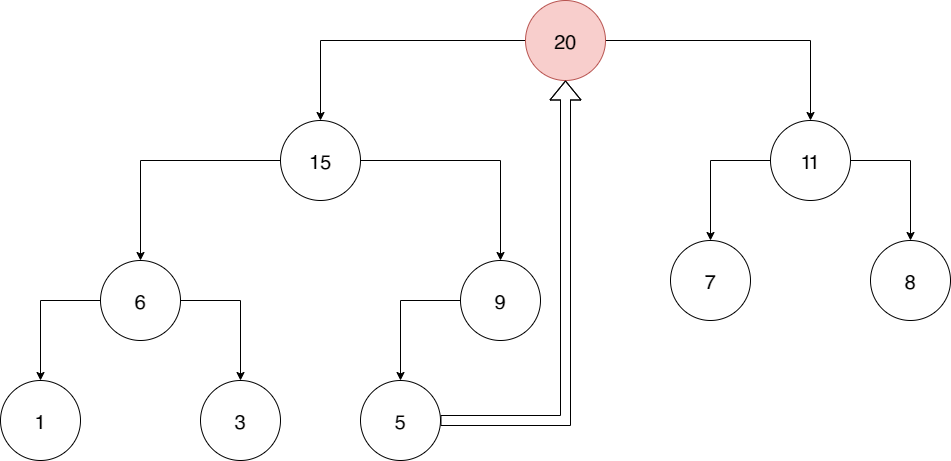

The diagram above was exported from draw.io. Its source (the exported page's mxGraphModel, read from the mxfile embedded in the PNG):
<mxGraphModel dx="1408" dy="851" grid="1" gridSize="10" guides="1" tooltips="1" connect="1" arrows="1" fold="1" page="1" pageScale="1" pageWidth="1169" pageHeight="827" math="0" shadow="0">
  <root>
    <mxCell id="UYgEk235bp0_8DVhOluu-0" />
    <mxCell id="UYgEk235bp0_8DVhOluu-1" parent="UYgEk235bp0_8DVhOluu-0" />
    <mxCell id="y3YDmeEUy8m46dP55PSW-0" style="edgeStyle=orthogonalEdgeStyle;rounded=0;orthogonalLoop=1;jettySize=auto;html=1;fontSize=20;" edge="1" parent="UYgEk235bp0_8DVhOluu-1" source="y3YDmeEUy8m46dP55PSW-2" target="y3YDmeEUy8m46dP55PSW-20">
      <mxGeometry relative="1" as="geometry">
        <mxPoint x="600" y="280" as="targetPoint" />
      </mxGeometry>
    </mxCell>
    <mxCell id="y3YDmeEUy8m46dP55PSW-1" style="edgeStyle=orthogonalEdgeStyle;rounded=0;orthogonalLoop=1;jettySize=auto;html=1;fontSize=20;" edge="1" parent="UYgEk235bp0_8DVhOluu-1" source="y3YDmeEUy8m46dP55PSW-2" target="y3YDmeEUy8m46dP55PSW-5">
      <mxGeometry relative="1" as="geometry" />
    </mxCell>
    <mxCell id="y3YDmeEUy8m46dP55PSW-2" value="20" style="ellipse;whiteSpace=wrap;html=1;aspect=fixed;fontSize=20;fillColor=#f8cecc;strokeColor=#b85450;" vertex="1" parent="UYgEk235bp0_8DVhOluu-1">
      <mxGeometry x="545" y="160" width="80" height="80" as="geometry" />
    </mxCell>
    <mxCell id="y3YDmeEUy8m46dP55PSW-3" style="edgeStyle=orthogonalEdgeStyle;rounded=0;orthogonalLoop=1;jettySize=auto;html=1;fontSize=20;" edge="1" parent="UYgEk235bp0_8DVhOluu-1" source="y3YDmeEUy8m46dP55PSW-5" target="y3YDmeEUy8m46dP55PSW-8">
      <mxGeometry relative="1" as="geometry" />
    </mxCell>
    <mxCell id="y3YDmeEUy8m46dP55PSW-4" style="edgeStyle=orthogonalEdgeStyle;rounded=0;orthogonalLoop=1;jettySize=auto;html=1;fontSize=20;" edge="1" parent="UYgEk235bp0_8DVhOluu-1" source="y3YDmeEUy8m46dP55PSW-5" target="y3YDmeEUy8m46dP55PSW-14">
      <mxGeometry relative="1" as="geometry" />
    </mxCell>
    <mxCell id="y3YDmeEUy8m46dP55PSW-5" value="15" style="ellipse;whiteSpace=wrap;html=1;aspect=fixed;fontSize=20;" vertex="1" parent="UYgEk235bp0_8DVhOluu-1">
      <mxGeometry x="300" y="280" width="80" height="80" as="geometry" />
    </mxCell>
    <mxCell id="y3YDmeEUy8m46dP55PSW-6" style="edgeStyle=orthogonalEdgeStyle;rounded=0;orthogonalLoop=1;jettySize=auto;html=1;fontSize=20;" edge="1" parent="UYgEk235bp0_8DVhOluu-1" source="y3YDmeEUy8m46dP55PSW-8" target="y3YDmeEUy8m46dP55PSW-9">
      <mxGeometry relative="1" as="geometry" />
    </mxCell>
    <mxCell id="y3YDmeEUy8m46dP55PSW-7" style="edgeStyle=orthogonalEdgeStyle;rounded=0;orthogonalLoop=1;jettySize=auto;html=1;fontSize=20;" edge="1" parent="UYgEk235bp0_8DVhOluu-1" source="y3YDmeEUy8m46dP55PSW-8" target="y3YDmeEUy8m46dP55PSW-10">
      <mxGeometry relative="1" as="geometry" />
    </mxCell>
    <mxCell id="y3YDmeEUy8m46dP55PSW-8" value="6" style="ellipse;whiteSpace=wrap;html=1;aspect=fixed;fontSize=20;" vertex="1" parent="UYgEk235bp0_8DVhOluu-1">
      <mxGeometry x="120" y="420" width="80" height="80" as="geometry" />
    </mxCell>
    <mxCell id="y3YDmeEUy8m46dP55PSW-9" value="3" style="ellipse;whiteSpace=wrap;html=1;aspect=fixed;fontSize=20;" vertex="1" parent="UYgEk235bp0_8DVhOluu-1">
      <mxGeometry x="220" y="540" width="80" height="80" as="geometry" />
    </mxCell>
    <mxCell id="y3YDmeEUy8m46dP55PSW-10" value="1" style="ellipse;whiteSpace=wrap;html=1;aspect=fixed;fontSize=20;" vertex="1" parent="UYgEk235bp0_8DVhOluu-1">
      <mxGeometry x="20" y="540" width="80" height="80" as="geometry" />
    </mxCell>
    <mxCell id="y3YDmeEUy8m46dP55PSW-12" style="edgeStyle=orthogonalEdgeStyle;rounded=0;orthogonalLoop=1;jettySize=auto;html=1;fontSize=20;" edge="1" parent="UYgEk235bp0_8DVhOluu-1" source="y3YDmeEUy8m46dP55PSW-14" target="y3YDmeEUy8m46dP55PSW-17">
      <mxGeometry relative="1" as="geometry" />
    </mxCell>
    <mxCell id="y3YDmeEUy8m46dP55PSW-14" value="9" style="ellipse;whiteSpace=wrap;html=1;aspect=fixed;fontSize=20;" vertex="1" parent="UYgEk235bp0_8DVhOluu-1">
      <mxGeometry x="480" y="420" width="80" height="80" as="geometry" />
    </mxCell>
    <mxCell id="y3YDmeEUy8m46dP55PSW-28" style="edgeStyle=orthogonalEdgeStyle;rounded=0;orthogonalLoop=1;jettySize=auto;html=1;fontSize=20;startArrow=none;startFill=0;endArrow=block;endFill=1;shape=flexArrow;" edge="1" parent="UYgEk235bp0_8DVhOluu-1" source="y3YDmeEUy8m46dP55PSW-17" target="y3YDmeEUy8m46dP55PSW-2">
      <mxGeometry relative="1" as="geometry" />
    </mxCell>
    <mxCell id="y3YDmeEUy8m46dP55PSW-17" value="5" style="ellipse;whiteSpace=wrap;html=1;aspect=fixed;fontSize=20;" vertex="1" parent="UYgEk235bp0_8DVhOluu-1">
      <mxGeometry x="380" y="540" width="80" height="80" as="geometry" />
    </mxCell>
    <mxCell id="y3YDmeEUy8m46dP55PSW-18" style="edgeStyle=orthogonalEdgeStyle;rounded=0;orthogonalLoop=1;jettySize=auto;html=1;fontSize=20;" edge="1" parent="UYgEk235bp0_8DVhOluu-1" source="y3YDmeEUy8m46dP55PSW-20" target="y3YDmeEUy8m46dP55PSW-21">
      <mxGeometry relative="1" as="geometry" />
    </mxCell>
    <mxCell id="y3YDmeEUy8m46dP55PSW-19" style="edgeStyle=orthogonalEdgeStyle;rounded=0;orthogonalLoop=1;jettySize=auto;html=1;fontSize=20;" edge="1" parent="UYgEk235bp0_8DVhOluu-1" source="y3YDmeEUy8m46dP55PSW-20" target="y3YDmeEUy8m46dP55PSW-22">
      <mxGeometry relative="1" as="geometry" />
    </mxCell>
    <mxCell id="y3YDmeEUy8m46dP55PSW-20" value="11" style="ellipse;whiteSpace=wrap;html=1;aspect=fixed;fontSize=20;" vertex="1" parent="UYgEk235bp0_8DVhOluu-1">
      <mxGeometry x="790" y="280" width="80" height="80" as="geometry" />
    </mxCell>
    <mxCell id="y3YDmeEUy8m46dP55PSW-21" value="8" style="ellipse;whiteSpace=wrap;html=1;aspect=fixed;fontSize=20;" vertex="1" parent="UYgEk235bp0_8DVhOluu-1">
      <mxGeometry x="890" y="400" width="80" height="80" as="geometry" />
    </mxCell>
    <mxCell id="y3YDmeEUy8m46dP55PSW-22" value="7" style="ellipse;whiteSpace=wrap;html=1;aspect=fixed;fontSize=20;" vertex="1" parent="UYgEk235bp0_8DVhOluu-1">
      <mxGeometry x="690" y="400" width="80" height="80" as="geometry" />
    </mxCell>
  </root>
</mxGraphModel>